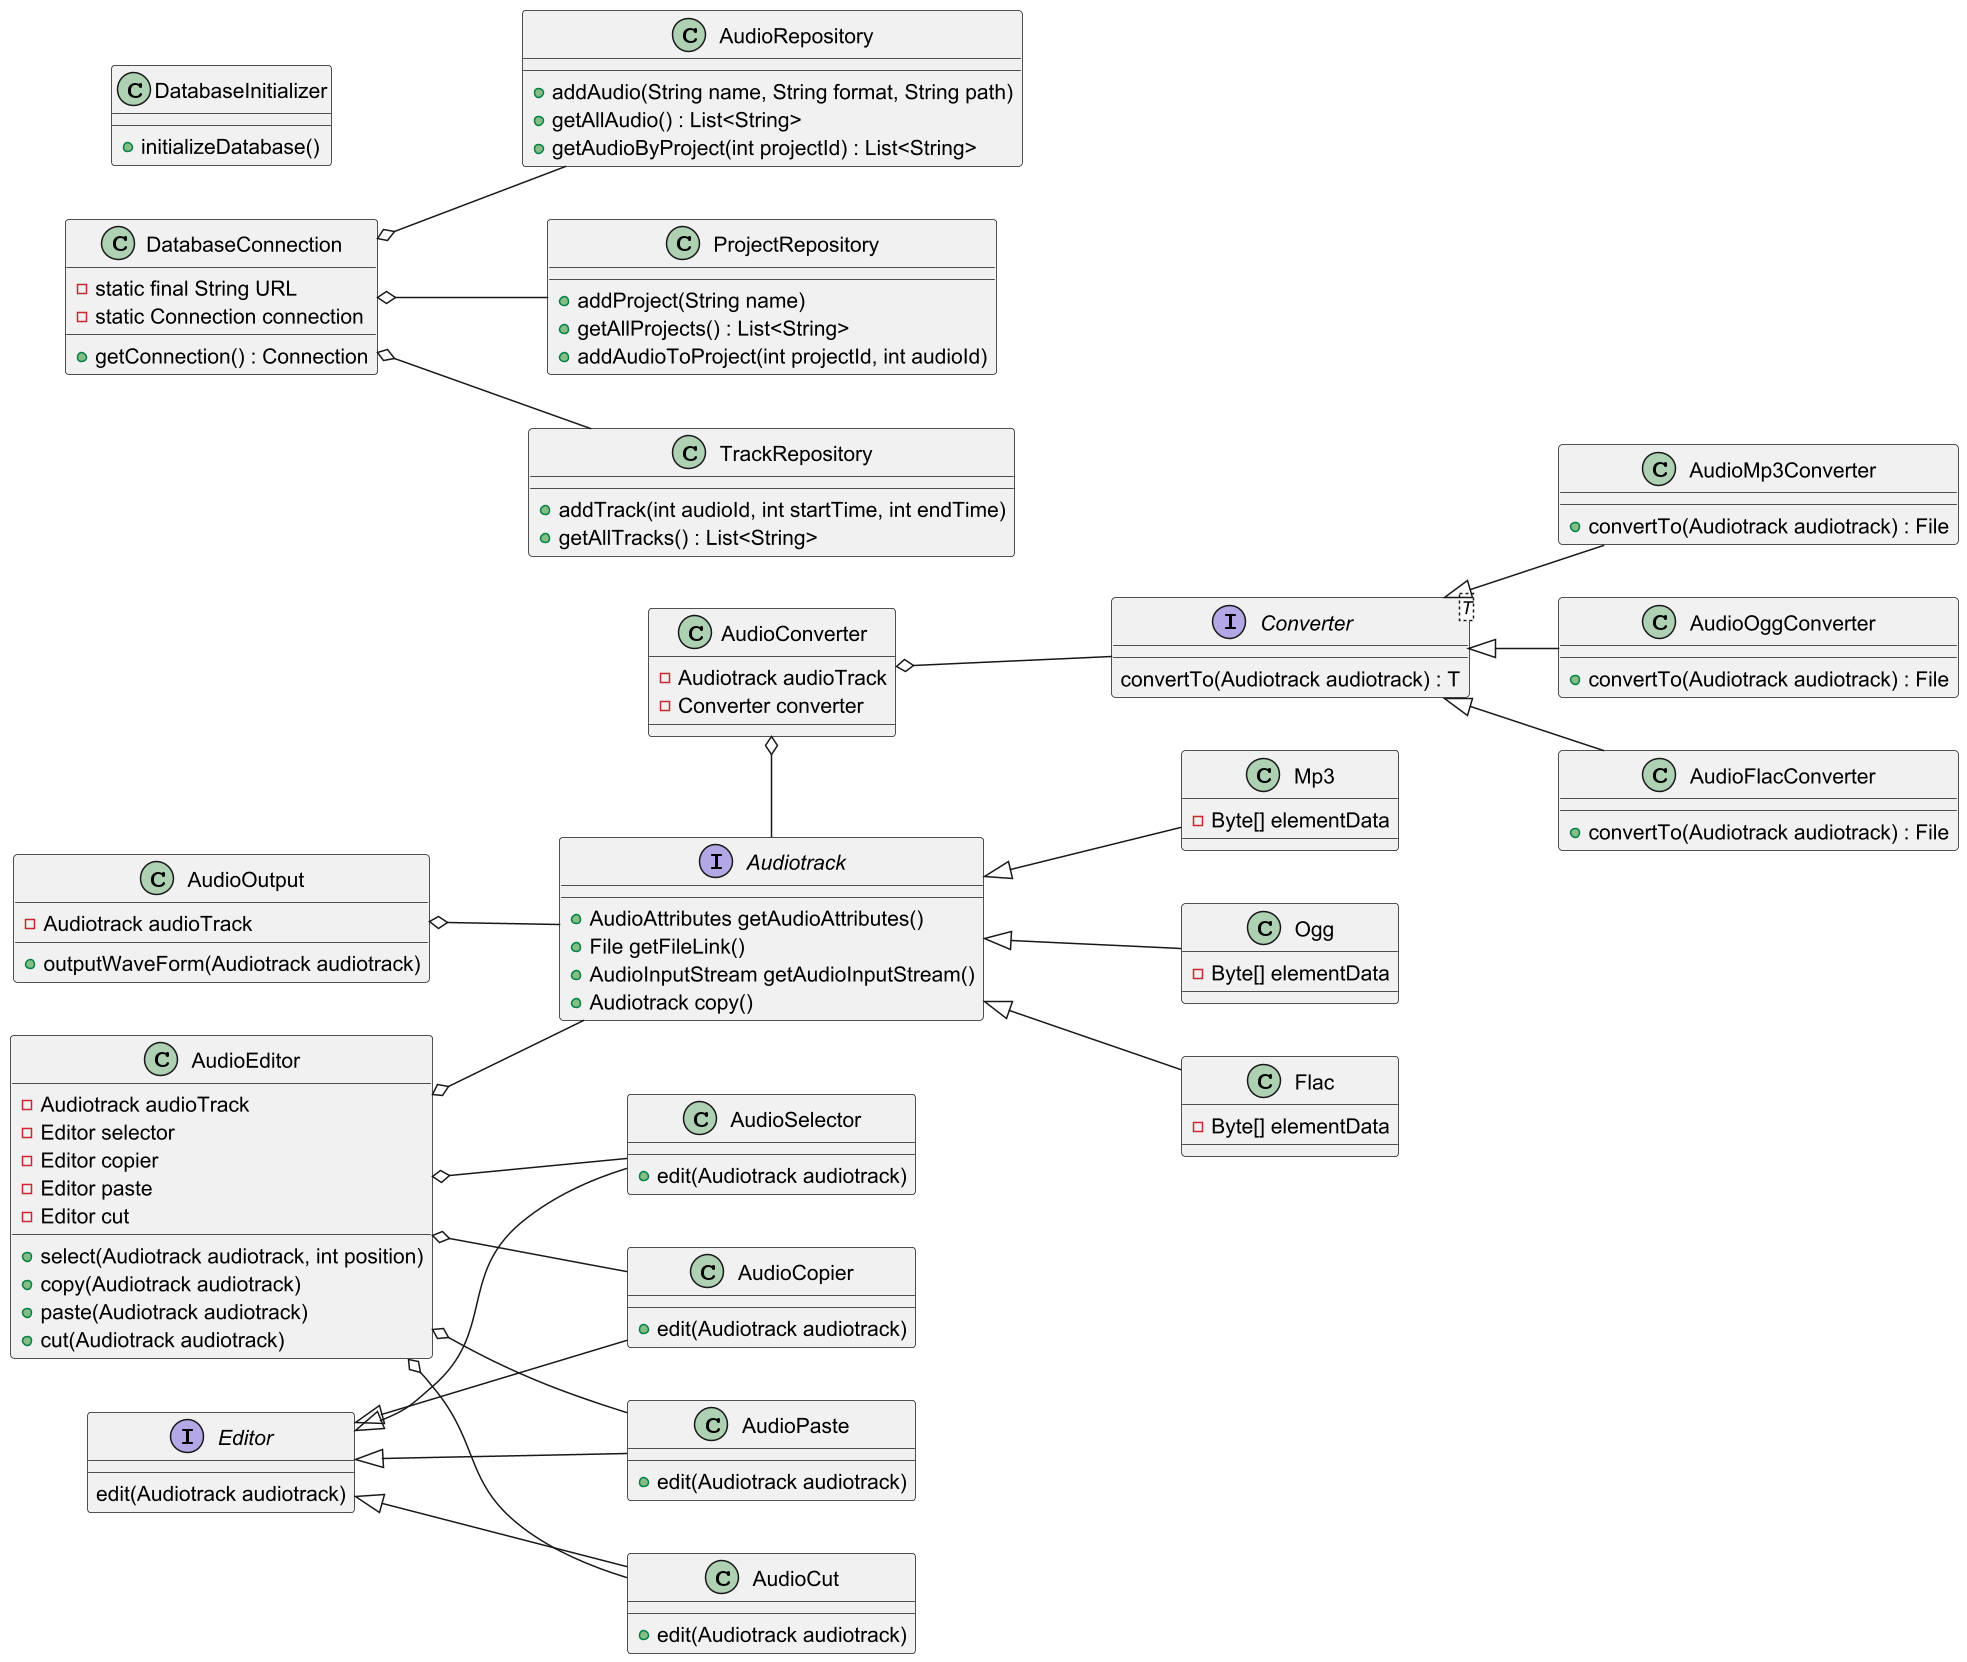

The diagram above was rendered by PlantUML. Its source (embedded in the PNG):
@startuml
left to right direction

interface Audiotrack {
    +AudioAttributes getAudioAttributes()
    +File getFileLink()
    +AudioInputStream getAudioInputStream()
    +Audiotrack copy()
}

interface Editor {
    edit(Audiotrack audiotrack)
}

interface Converter<T> {
    convertTo(Audiotrack audiotrack) : T
}

class AudioMp3Converter {
    +convertTo(Audiotrack audiotrack) : File
}
class AudioOggConverter {
    +convertTo(Audiotrack audiotrack) : File
}
class AudioFlacConverter {
    +convertTo(Audiotrack audiotrack) : File
}

class AudioEditor {
    -Audiotrack audioTrack
    -Editor selector
    -Editor copier
    -Editor paste
    -Editor cut
    +select(Audiotrack audiotrack, int position)
    +copy(Audiotrack audiotrack)
    +paste(Audiotrack audiotrack)
    +cut(Audiotrack audiotrack)
}

class AudioOutput {
    -Audiotrack audioTrack
    +outputWaveForm(Audiotrack audiotrack)
}

class AudioConverter {
    -Audiotrack audioTrack
    -Converter converter
}

Audiotrack <|-- Mp3
Audiotrack <|-- Ogg
Audiotrack <|-- Flac
Editor <|-- AudioSelector
Editor <|-- AudioCopier
Editor <|-- AudioPaste
Editor <|-- AudioCut
Converter <|-- AudioMp3Converter
Converter <|-- AudioOggConverter
Converter <|-- AudioFlacConverter

AudioEditor o-- Audiotrack
AudioEditor o-- AudioSelector
AudioEditor o-- AudioCopier
AudioEditor o-- AudioPaste
AudioEditor o-- AudioCut

AudioOutput o-- Audiotrack
AudioConverter o- Audiotrack
AudioConverter o-- Converter

class Mp3 {
    -Byte[] elementData
}

class Ogg {
    -Byte[] elementData
}

class Flac {
    -Byte[] elementData
}

class AudioSelector {
    +edit(Audiotrack audiotrack)
}
class AudioCopier {
    +edit(Audiotrack audiotrack)
}
class AudioPaste {
    +edit(Audiotrack audiotrack)
}
class AudioCut {
    +edit(Audiotrack audiotrack)
}

class DatabaseConnection {
    -static final String URL
    -static Connection connection
    +getConnection() : Connection
}

class DatabaseInitializer {
    +initializeDatabase()
}

class AudioRepository {
    +addAudio(String name, String format, String path)
    +getAllAudio() : List<String>
    +getAudioByProject(int projectId) : List<String>
}

class ProjectRepository {
    +addProject(String name)
    +getAllProjects() : List<String>
    +addAudioToProject(int projectId, int audioId)
}

class TrackRepository {
    +addTrack(int audioId, int startTime, int endTime)
    +getAllTracks() : List<String>
}

DatabaseConnection o-- AudioRepository
DatabaseConnection o-- ProjectRepository
DatabaseConnection o-- TrackRepository

'AudioRepository --> DatabaseConnection
'ProjectRepository --> DatabaseConnection
'TrackRepository --> DatabaseConnection

@enduml